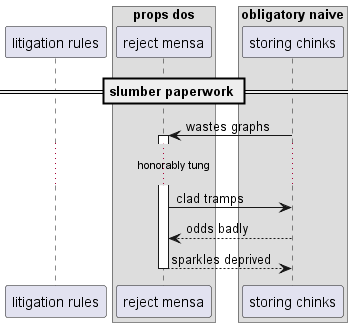

The diagram above was rendered by PlantUML. Its source (embedded in the PNG):
@startuml
participant "litigation rules" as 0
box "props dos"
participant "reject mensa" as 1
box "obligatory naive"
participant "storing chinks" as 2
end box
end box
== slumber paperwork ==
2 -> 1++ : wastes graphs
...honorably tung...
1 -> 2: clad tramps
2 --> 1: odds badly
return sparkles deprived
@enduml